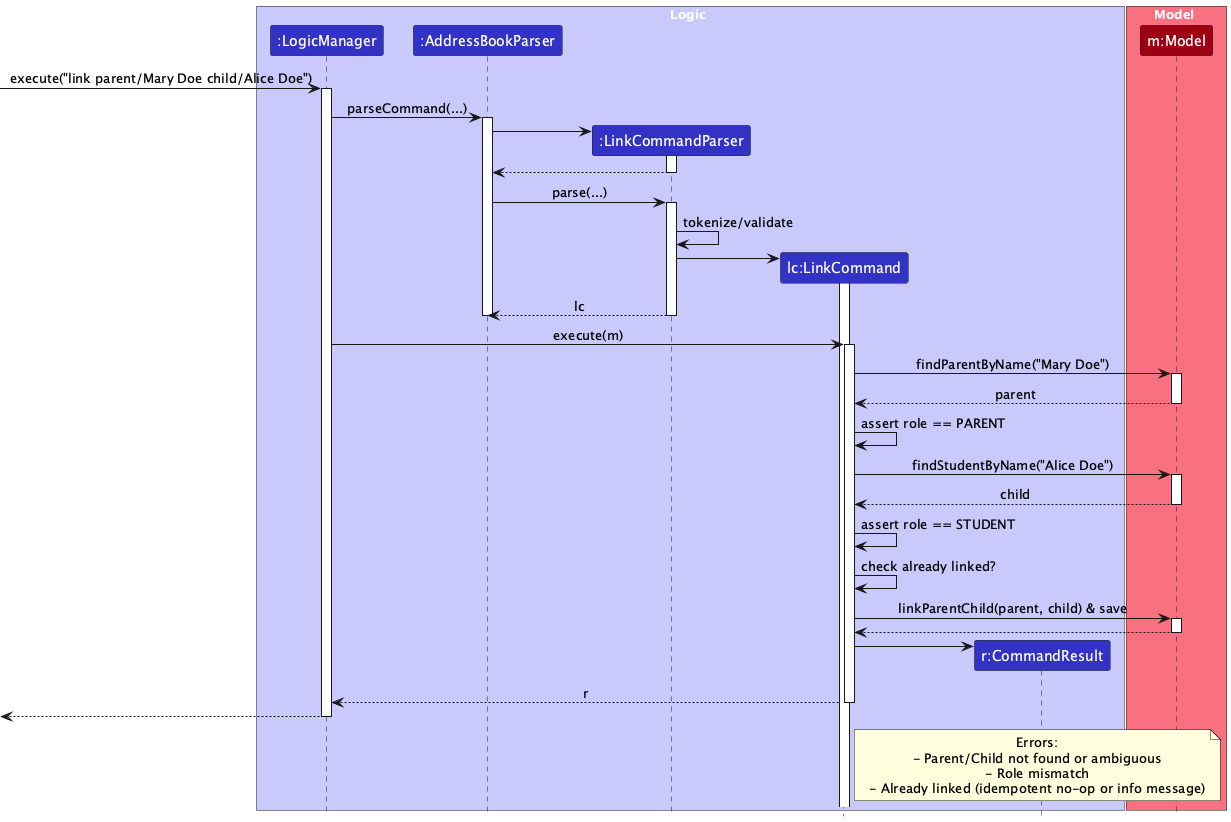

The diagram above was rendered by PlantUML. Its source (embedded in the PNG):
@startuml
!include style.puml
skinparam ArrowFontStyle plain

box Logic LOGIC_COLOR_T1
participant ":LogicManager" as LogicManager LOGIC_COLOR
participant ":AddressBookParser" as AddressBookParser LOGIC_COLOR
participant ":LinkCommandParser" as LinkParser LOGIC_COLOR
participant "lc:LinkCommand" as LinkCmd LOGIC_COLOR
participant "r:CommandResult" as CommandResult LOGIC_COLOR
end box

box Model MODEL_COLOR_T1
participant "m:Model" as Model MODEL_COLOR
end box

[-> LogicManager : execute("link parent/Mary Doe child/Alice Doe")
activate LogicManager
LogicManager -> AddressBookParser : parseCommand(...)
activate AddressBookParser
create LinkParser
AddressBookParser -> LinkParser
activate LinkParser
LinkParser --> AddressBookParser
deactivate LinkParser

AddressBookParser -> LinkParser : parse(...)
activate LinkParser
LinkParser -> LinkParser : tokenize/validate
create LinkCmd
LinkParser -> LinkCmd
activate LinkCmd
LinkParser --> AddressBookParser : lc
deactivate LinkParser
deactivate AddressBookParser

LogicManager -> LinkCmd : execute(m)
activate LinkCmd

LinkCmd -> Model : findParentByName("Mary Doe")
activate Model
Model --> LinkCmd : parent
deactivate Model
LinkCmd -> LinkCmd : assert role == PARENT

LinkCmd -> Model : findStudentByName("Alice Doe")
activate Model
Model --> LinkCmd : child
deactivate Model
LinkCmd -> LinkCmd : assert role == STUDENT

LinkCmd -> LinkCmd : check already linked?
LinkCmd -> Model : linkParentChild(parent, child) & save
activate Model
Model --> LinkCmd
deactivate Model

create CommandResult
LinkCmd -> CommandResult
LinkCmd --> LogicManager : r
deactivate LinkCmd
[<-- LogicManager
deactivate LogicManager

note right of LinkCmd
  Errors:
  - Parent/Child not found or ambiguous
  - Role mismatch
  - Already linked (idempotent no-op or info message)
end note
@enduml